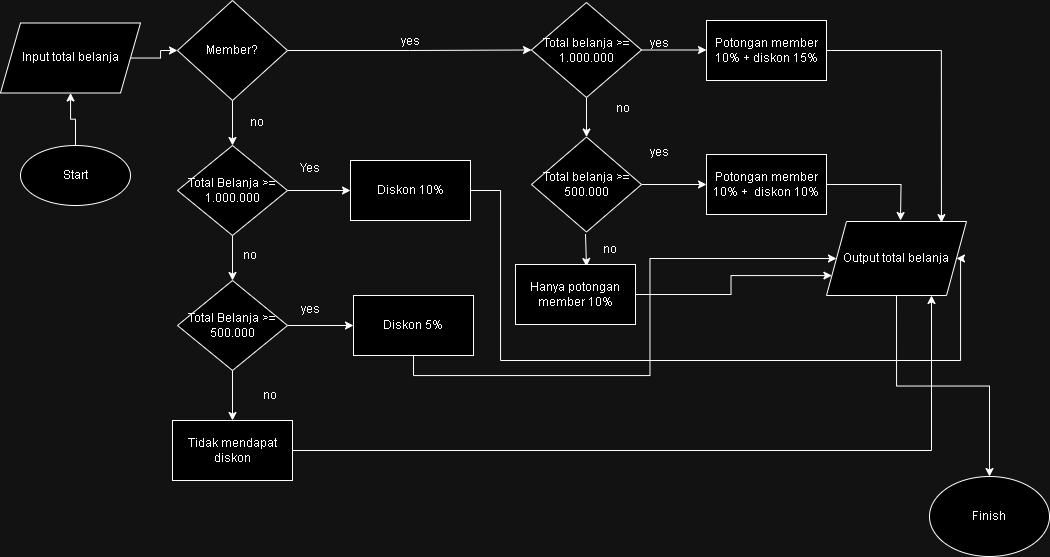

The diagram above was exported from draw.io. Its source (the exported page's mxGraphModel, read from the mxfile embedded in the PNG):
<mxGraphModel dx="1885" dy="562" grid="1" gridSize="10" guides="1" tooltips="1" connect="1" arrows="1" fold="1" page="1" pageScale="1" pageWidth="850" pageHeight="1100" math="0" shadow="0">
  <root>
    <mxCell id="0" />
    <mxCell id="1" parent="0" />
    <mxCell id="T7hEbfteUNUjlRoUwQ9R-6" style="edgeStyle=orthogonalEdgeStyle;rounded=0;orthogonalLoop=1;jettySize=auto;html=1;" edge="1" parent="1" source="mr4iINBnl89eKRRBOP4j-1" target="mr4iINBnl89eKRRBOP4j-2">
      <mxGeometry relative="1" as="geometry" />
    </mxCell>
    <mxCell id="mr4iINBnl89eKRRBOP4j-1" value="Start" style="ellipse;whiteSpace=wrap;html=1;" parent="1" vertex="1">
      <mxGeometry x="-200" y="395" width="110" height="60" as="geometry" />
    </mxCell>
    <mxCell id="T7hEbfteUNUjlRoUwQ9R-5" style="edgeStyle=orthogonalEdgeStyle;rounded=0;orthogonalLoop=1;jettySize=auto;html=1;" edge="1" parent="1" source="mr4iINBnl89eKRRBOP4j-2" target="mr4iINBnl89eKRRBOP4j-3">
      <mxGeometry relative="1" as="geometry" />
    </mxCell>
    <mxCell id="mr4iINBnl89eKRRBOP4j-2" value="Input total belanja" style="shape=parallelogram;perimeter=parallelogramPerimeter;whiteSpace=wrap;html=1;fixedSize=1;" parent="1" vertex="1">
      <mxGeometry x="-220" y="272.5" width="140" height="70" as="geometry" />
    </mxCell>
    <mxCell id="mr4iINBnl89eKRRBOP4j-12" style="edgeStyle=orthogonalEdgeStyle;rounded=0;orthogonalLoop=1;jettySize=auto;html=1;exitX=1;exitY=0.5;exitDx=0;exitDy=0;entryX=0;entryY=0.5;entryDx=0;entryDy=0;" parent="1" source="mr4iINBnl89eKRRBOP4j-3" target="mr4iINBnl89eKRRBOP4j-6" edge="1">
      <mxGeometry relative="1" as="geometry" />
    </mxCell>
    <mxCell id="mr4iINBnl89eKRRBOP4j-28" style="edgeStyle=orthogonalEdgeStyle;rounded=0;orthogonalLoop=1;jettySize=auto;html=1;exitX=0.5;exitY=1;exitDx=0;exitDy=0;" parent="1" source="mr4iINBnl89eKRRBOP4j-3" target="mr4iINBnl89eKRRBOP4j-27" edge="1">
      <mxGeometry relative="1" as="geometry" />
    </mxCell>
    <mxCell id="mr4iINBnl89eKRRBOP4j-3" value="Member?" style="rhombus;whiteSpace=wrap;html=1;" parent="1" vertex="1">
      <mxGeometry x="-43" y="250" width="110" height="100" as="geometry" />
    </mxCell>
    <mxCell id="mr4iINBnl89eKRRBOP4j-14" style="edgeStyle=orthogonalEdgeStyle;rounded=0;orthogonalLoop=1;jettySize=auto;html=1;exitX=1;exitY=0.5;exitDx=0;exitDy=0;" parent="1" target="mr4iINBnl89eKRRBOP4j-7" edge="1">
      <mxGeometry relative="1" as="geometry">
        <mxPoint x="420" y="299.5" as="sourcePoint" />
      </mxGeometry>
    </mxCell>
    <mxCell id="mr4iINBnl89eKRRBOP4j-32" style="edgeStyle=orthogonalEdgeStyle;rounded=0;orthogonalLoop=1;jettySize=auto;html=1;exitX=0.5;exitY=1;exitDx=0;exitDy=0;entryX=0.5;entryY=0;entryDx=0;entryDy=0;" parent="1" source="mr4iINBnl89eKRRBOP4j-6" target="mr4iINBnl89eKRRBOP4j-9" edge="1">
      <mxGeometry relative="1" as="geometry" />
    </mxCell>
    <mxCell id="mr4iINBnl89eKRRBOP4j-6" value="Total belanja &amp;gt;= 1.000.000" style="rhombus;whiteSpace=wrap;html=1;" parent="1" vertex="1">
      <mxGeometry x="311" y="252" width="110" height="95" as="geometry" />
    </mxCell>
    <mxCell id="mr4iINBnl89eKRRBOP4j-56" style="edgeStyle=orthogonalEdgeStyle;rounded=0;orthogonalLoop=1;jettySize=auto;html=1;exitX=1;exitY=0.5;exitDx=0;exitDy=0;entryX=0.821;entryY=0.015;entryDx=0;entryDy=0;entryPerimeter=0;" parent="1" source="mr4iINBnl89eKRRBOP4j-7" edge="1" target="mr4iINBnl89eKRRBOP4j-49">
      <mxGeometry relative="1" as="geometry">
        <mxPoint x="780" y="490" as="targetPoint" />
      </mxGeometry>
    </mxCell>
    <mxCell id="mr4iINBnl89eKRRBOP4j-7" value="Potongan member 10% + diskon 15%" style="rounded=0;whiteSpace=wrap;html=1;" parent="1" vertex="1">
      <mxGeometry x="486" y="270" width="120" height="60" as="geometry" />
    </mxCell>
    <mxCell id="mr4iINBnl89eKRRBOP4j-57" style="edgeStyle=orthogonalEdgeStyle;rounded=0;orthogonalLoop=1;jettySize=auto;html=1;exitX=1;exitY=0.5;exitDx=0;exitDy=0;" parent="1" source="mr4iINBnl89eKRRBOP4j-8" edge="1">
      <mxGeometry relative="1" as="geometry">
        <mxPoint x="680" y="470" as="targetPoint" />
      </mxGeometry>
    </mxCell>
    <mxCell id="mr4iINBnl89eKRRBOP4j-8" value="Potongan member 10% +&amp;nbsp; diskon 10%" style="rounded=0;whiteSpace=wrap;html=1;" parent="1" vertex="1">
      <mxGeometry x="486" y="404" width="120" height="60" as="geometry" />
    </mxCell>
    <mxCell id="mr4iINBnl89eKRRBOP4j-26" style="edgeStyle=orthogonalEdgeStyle;rounded=0;orthogonalLoop=1;jettySize=auto;html=1;exitX=0.5;exitY=1;exitDx=0;exitDy=0;entryX=0.5;entryY=0;entryDx=0;entryDy=0;" parent="1" edge="1">
      <mxGeometry relative="1" as="geometry">
        <mxPoint x="365" y="483.5" as="sourcePoint" />
        <mxPoint x="366" y="516" as="targetPoint" />
      </mxGeometry>
    </mxCell>
    <mxCell id="mr4iINBnl89eKRRBOP4j-33" style="edgeStyle=orthogonalEdgeStyle;rounded=0;orthogonalLoop=1;jettySize=auto;html=1;exitX=1;exitY=0.5;exitDx=0;exitDy=0;entryX=0;entryY=0.5;entryDx=0;entryDy=0;" parent="1" source="mr4iINBnl89eKRRBOP4j-9" target="mr4iINBnl89eKRRBOP4j-8" edge="1">
      <mxGeometry relative="1" as="geometry" />
    </mxCell>
    <mxCell id="mr4iINBnl89eKRRBOP4j-9" value="Total belanja &amp;gt;= 500.000" style="rhombus;whiteSpace=wrap;html=1;" parent="1" vertex="1">
      <mxGeometry x="311" y="386.5" width="110" height="95" as="geometry" />
    </mxCell>
    <mxCell id="mr4iINBnl89eKRRBOP4j-59" style="edgeStyle=orthogonalEdgeStyle;rounded=0;orthogonalLoop=1;jettySize=auto;html=1;exitX=1;exitY=0.5;exitDx=0;exitDy=0;entryX=0;entryY=0.75;entryDx=0;entryDy=0;" parent="1" source="mr4iINBnl89eKRRBOP4j-11" target="mr4iINBnl89eKRRBOP4j-49" edge="1">
      <mxGeometry relative="1" as="geometry" />
    </mxCell>
    <mxCell id="mr4iINBnl89eKRRBOP4j-11" value="Hanya potongan member 10%" style="rounded=0;whiteSpace=wrap;html=1;" parent="1" vertex="1">
      <mxGeometry x="295" y="514" width="120" height="60" as="geometry" />
    </mxCell>
    <mxCell id="mr4iINBnl89eKRRBOP4j-13" value="yes" style="text;html=1;align=center;verticalAlign=middle;whiteSpace=wrap;rounded=0;" parent="1" vertex="1">
      <mxGeometry x="160" y="276" width="60" height="30" as="geometry" />
    </mxCell>
    <mxCell id="mr4iINBnl89eKRRBOP4j-18" value="yes" style="text;html=1;align=center;verticalAlign=middle;whiteSpace=wrap;rounded=0;" parent="1" vertex="1">
      <mxGeometry x="409" y="278" width="60" height="30" as="geometry" />
    </mxCell>
    <mxCell id="mr4iINBnl89eKRRBOP4j-19" value="no" style="text;html=1;align=center;verticalAlign=middle;whiteSpace=wrap;rounded=0;" parent="1" vertex="1">
      <mxGeometry x="373" y="342.5" width="60" height="30" as="geometry" />
    </mxCell>
    <mxCell id="mr4iINBnl89eKRRBOP4j-20" value="yes" style="text;html=1;align=center;verticalAlign=middle;whiteSpace=wrap;rounded=0;" parent="1" vertex="1">
      <mxGeometry x="409" y="386.5" width="60" height="30" as="geometry" />
    </mxCell>
    <mxCell id="mr4iINBnl89eKRRBOP4j-21" value="no" style="text;html=1;align=center;verticalAlign=middle;whiteSpace=wrap;rounded=0;" parent="1" vertex="1">
      <mxGeometry x="360" y="483.5" width="60" height="30" as="geometry" />
    </mxCell>
    <mxCell id="mr4iINBnl89eKRRBOP4j-34" style="edgeStyle=orthogonalEdgeStyle;rounded=0;orthogonalLoop=1;jettySize=auto;html=1;exitX=1;exitY=0.5;exitDx=0;exitDy=0;entryX=0;entryY=0.5;entryDx=0;entryDy=0;" parent="1" source="mr4iINBnl89eKRRBOP4j-27" target="mr4iINBnl89eKRRBOP4j-30" edge="1">
      <mxGeometry relative="1" as="geometry" />
    </mxCell>
    <mxCell id="mr4iINBnl89eKRRBOP4j-38" style="edgeStyle=orthogonalEdgeStyle;rounded=0;orthogonalLoop=1;jettySize=auto;html=1;exitX=0.5;exitY=1;exitDx=0;exitDy=0;entryX=0.5;entryY=0;entryDx=0;entryDy=0;" parent="1" source="mr4iINBnl89eKRRBOP4j-27" target="mr4iINBnl89eKRRBOP4j-36" edge="1">
      <mxGeometry relative="1" as="geometry" />
    </mxCell>
    <mxCell id="mr4iINBnl89eKRRBOP4j-27" value="Total Belanja &amp;gt;= 1.000.000" style="rhombus;whiteSpace=wrap;html=1;" parent="1" vertex="1">
      <mxGeometry x="-43" y="395" width="110" height="90" as="geometry" />
    </mxCell>
    <mxCell id="mr4iINBnl89eKRRBOP4j-29" value="no" style="text;html=1;align=center;verticalAlign=middle;whiteSpace=wrap;rounded=0;" parent="1" vertex="1">
      <mxGeometry x="7" y="356.5" width="60" height="30" as="geometry" />
    </mxCell>
    <mxCell id="mr4iINBnl89eKRRBOP4j-53" style="edgeStyle=orthogonalEdgeStyle;rounded=0;orthogonalLoop=1;jettySize=auto;html=1;exitX=1;exitY=0.5;exitDx=0;exitDy=0;entryX=1;entryY=0.5;entryDx=0;entryDy=0;" parent="1" source="mr4iINBnl89eKRRBOP4j-30" target="mr4iINBnl89eKRRBOP4j-49" edge="1">
      <mxGeometry relative="1" as="geometry">
        <Array as="points">
          <mxPoint x="280" y="440" />
          <mxPoint x="280" y="610" />
          <mxPoint x="740" y="610" />
          <mxPoint x="740" y="508" />
        </Array>
      </mxGeometry>
    </mxCell>
    <mxCell id="mr4iINBnl89eKRRBOP4j-30" value="Diskon 10%" style="rounded=0;whiteSpace=wrap;html=1;" parent="1" vertex="1">
      <mxGeometry x="130" y="410" width="120" height="60" as="geometry" />
    </mxCell>
    <mxCell id="mr4iINBnl89eKRRBOP4j-35" style="edgeStyle=orthogonalEdgeStyle;rounded=0;orthogonalLoop=1;jettySize=auto;html=1;exitX=1;exitY=0.5;exitDx=0;exitDy=0;entryX=0;entryY=0.5;entryDx=0;entryDy=0;" parent="1" source="mr4iINBnl89eKRRBOP4j-36" target="mr4iINBnl89eKRRBOP4j-37" edge="1">
      <mxGeometry relative="1" as="geometry" />
    </mxCell>
    <mxCell id="mr4iINBnl89eKRRBOP4j-44" style="edgeStyle=orthogonalEdgeStyle;rounded=0;orthogonalLoop=1;jettySize=auto;html=1;exitX=0.5;exitY=1;exitDx=0;exitDy=0;entryX=0.5;entryY=0;entryDx=0;entryDy=0;" parent="1" source="mr4iINBnl89eKRRBOP4j-36" target="mr4iINBnl89eKRRBOP4j-43" edge="1">
      <mxGeometry relative="1" as="geometry" />
    </mxCell>
    <mxCell id="mr4iINBnl89eKRRBOP4j-36" value="Total Belanja &amp;gt;= 500.000" style="rhombus;whiteSpace=wrap;html=1;" parent="1" vertex="1">
      <mxGeometry x="-43" y="530" width="110" height="90" as="geometry" />
    </mxCell>
    <mxCell id="mr4iINBnl89eKRRBOP4j-58" style="edgeStyle=orthogonalEdgeStyle;rounded=0;orthogonalLoop=1;jettySize=auto;html=1;exitX=0.5;exitY=1;exitDx=0;exitDy=0;entryX=0;entryY=0.5;entryDx=0;entryDy=0;" parent="1" source="mr4iINBnl89eKRRBOP4j-37" target="mr4iINBnl89eKRRBOP4j-49" edge="1">
      <mxGeometry relative="1" as="geometry" />
    </mxCell>
    <mxCell id="mr4iINBnl89eKRRBOP4j-37" value="Diskon 5%" style="rounded=0;whiteSpace=wrap;html=1;" parent="1" vertex="1">
      <mxGeometry x="133" y="545" width="120" height="60" as="geometry" />
    </mxCell>
    <mxCell id="mr4iINBnl89eKRRBOP4j-62" style="edgeStyle=orthogonalEdgeStyle;rounded=0;orthogonalLoop=1;jettySize=auto;html=1;exitX=1;exitY=0.5;exitDx=0;exitDy=0;entryX=0.75;entryY=1;entryDx=0;entryDy=0;" parent="1" source="mr4iINBnl89eKRRBOP4j-43" edge="1" target="mr4iINBnl89eKRRBOP4j-49">
      <mxGeometry relative="1" as="geometry">
        <mxPoint x="710" y="570" as="targetPoint" />
      </mxGeometry>
    </mxCell>
    <mxCell id="mr4iINBnl89eKRRBOP4j-43" value="Tidak mendapat diskon" style="rounded=0;whiteSpace=wrap;html=1;" parent="1" vertex="1">
      <mxGeometry x="-48" y="670" width="120" height="60" as="geometry" />
    </mxCell>
    <mxCell id="mr4iINBnl89eKRRBOP4j-45" value="Yes&lt;div&gt;&lt;br&gt;&lt;/div&gt;" style="text;html=1;align=center;verticalAlign=middle;whiteSpace=wrap;rounded=0;" parent="1" vertex="1">
      <mxGeometry x="60" y="410" width="60" height="30" as="geometry" />
    </mxCell>
    <mxCell id="mr4iINBnl89eKRRBOP4j-46" value="yes" style="text;html=1;align=center;verticalAlign=middle;whiteSpace=wrap;rounded=0;" parent="1" vertex="1">
      <mxGeometry x="60" y="544" width="60" height="30" as="geometry" />
    </mxCell>
    <mxCell id="mr4iINBnl89eKRRBOP4j-47" value="no" style="text;html=1;align=center;verticalAlign=middle;whiteSpace=wrap;rounded=0;" parent="1" vertex="1">
      <mxGeometry y="490" width="60" height="30" as="geometry" />
    </mxCell>
    <mxCell id="mr4iINBnl89eKRRBOP4j-48" value="no" style="text;html=1;align=center;verticalAlign=middle;whiteSpace=wrap;rounded=0;" parent="1" vertex="1">
      <mxGeometry x="20" y="630" width="60" height="30" as="geometry" />
    </mxCell>
    <mxCell id="mr4iINBnl89eKRRBOP4j-61" style="edgeStyle=orthogonalEdgeStyle;rounded=0;orthogonalLoop=1;jettySize=auto;html=1;exitX=0.5;exitY=1;exitDx=0;exitDy=0;" parent="1" source="mr4iINBnl89eKRRBOP4j-49" target="mr4iINBnl89eKRRBOP4j-60" edge="1">
      <mxGeometry relative="1" as="geometry" />
    </mxCell>
    <mxCell id="mr4iINBnl89eKRRBOP4j-49" value="Output total belanja" style="shape=parallelogram;perimeter=parallelogramPerimeter;whiteSpace=wrap;html=1;fixedSize=1;" parent="1" vertex="1">
      <mxGeometry x="606" y="471" width="140" height="74" as="geometry" />
    </mxCell>
    <mxCell id="mr4iINBnl89eKRRBOP4j-60" value="Finish" style="ellipse;whiteSpace=wrap;html=1;" parent="1" vertex="1">
      <mxGeometry x="709" y="726" width="120" height="80" as="geometry" />
    </mxCell>
  </root>
</mxGraphModel>